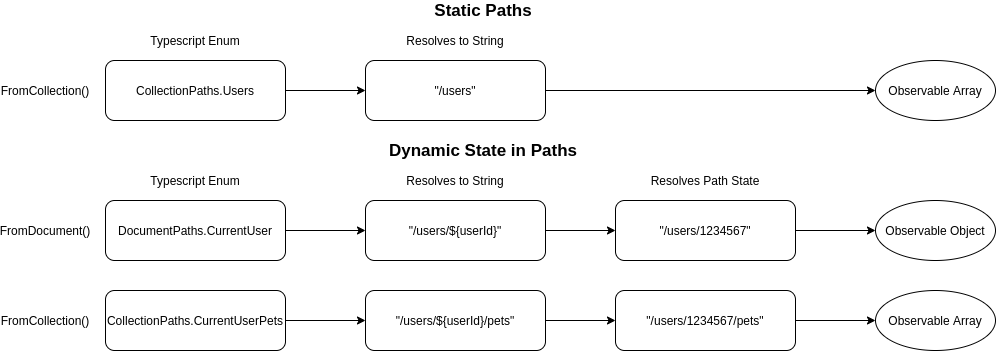

The diagram above was exported from draw.io. Its source (the exported page's mxGraphModel, read from the mxfile embedded in the PNG):
<mxGraphModel dx="2249" dy="833" grid="1" gridSize="10" guides="1" tooltips="1" connect="1" arrows="1" fold="1" page="1" pageScale="1" pageWidth="827" pageHeight="1169" math="0" shadow="0">
  <root>
    <mxCell id="0" />
    <mxCell id="1" parent="0" />
    <mxCell id="ExbABRmENqHXwB7iKPk_-6" value="" style="edgeStyle=orthogonalEdgeStyle;rounded=0;orthogonalLoop=1;jettySize=auto;html=1;" parent="1" source="ExbABRmENqHXwB7iKPk_-4" target="ExbABRmENqHXwB7iKPk_-5" edge="1">
      <mxGeometry relative="1" as="geometry" />
    </mxCell>
    <mxCell id="ExbABRmENqHXwB7iKPk_-4" value="&lt;span&gt;CollectionPaths.Users&lt;/span&gt;" style="rounded=1;whiteSpace=wrap;html=1;" parent="1" vertex="1">
      <mxGeometry x="70" y="180" width="180" height="60" as="geometry" />
    </mxCell>
    <mxCell id="ExbABRmENqHXwB7iKPk_-18" value="" style="edgeStyle=orthogonalEdgeStyle;rounded=0;orthogonalLoop=1;jettySize=auto;html=1;" parent="1" source="ExbABRmENqHXwB7iKPk_-5" target="ExbABRmENqHXwB7iKPk_-17" edge="1">
      <mxGeometry relative="1" as="geometry" />
    </mxCell>
    <mxCell id="ExbABRmENqHXwB7iKPk_-5" value="&quot;/users&quot;" style="rounded=1;whiteSpace=wrap;html=1;" parent="1" vertex="1">
      <mxGeometry x="330" y="180" width="180" height="60" as="geometry" />
    </mxCell>
    <mxCell id="ExbABRmENqHXwB7iKPk_-7" value="Typescript Enum" style="text;html=1;strokeColor=none;fillColor=none;align=center;verticalAlign=middle;whiteSpace=wrap;rounded=0;" parent="1" vertex="1">
      <mxGeometry x="100" y="150" width="120" height="20" as="geometry" />
    </mxCell>
    <mxCell id="ExbABRmENqHXwB7iKPk_-8" value="Resolves to String" style="text;html=1;strokeColor=none;fillColor=none;align=center;verticalAlign=middle;whiteSpace=wrap;rounded=0;" parent="1" vertex="1">
      <mxGeometry x="360" y="150" width="120" height="20" as="geometry" />
    </mxCell>
    <mxCell id="ExbABRmENqHXwB7iKPk_-9" value="" style="edgeStyle=orthogonalEdgeStyle;rounded=0;orthogonalLoop=1;jettySize=auto;html=1;" parent="1" source="ExbABRmENqHXwB7iKPk_-10" target="ExbABRmENqHXwB7iKPk_-11" edge="1">
      <mxGeometry relative="1" as="geometry" />
    </mxCell>
    <mxCell id="ExbABRmENqHXwB7iKPk_-10" value="&lt;span&gt;DocumentPaths.CurrentUser&lt;/span&gt;" style="rounded=1;whiteSpace=wrap;html=1;" parent="1" vertex="1">
      <mxGeometry x="70" y="320" width="180" height="60" as="geometry" />
    </mxCell>
    <mxCell id="ExbABRmENqHXwB7iKPk_-16" style="edgeStyle=orthogonalEdgeStyle;rounded=0;orthogonalLoop=1;jettySize=auto;html=1;exitX=1;exitY=0.5;exitDx=0;exitDy=0;" parent="1" source="ExbABRmENqHXwB7iKPk_-11" target="ExbABRmENqHXwB7iKPk_-14" edge="1">
      <mxGeometry relative="1" as="geometry" />
    </mxCell>
    <mxCell id="ExbABRmENqHXwB7iKPk_-11" value="&quot;/users/${userId}&quot;" style="rounded=1;whiteSpace=wrap;html=1;" parent="1" vertex="1">
      <mxGeometry x="330" y="320" width="180" height="60" as="geometry" />
    </mxCell>
    <mxCell id="ExbABRmENqHXwB7iKPk_-12" value="Typescript Enum" style="text;html=1;strokeColor=none;fillColor=none;align=center;verticalAlign=middle;whiteSpace=wrap;rounded=0;" parent="1" vertex="1">
      <mxGeometry x="100" y="290" width="120" height="20" as="geometry" />
    </mxCell>
    <mxCell id="ExbABRmENqHXwB7iKPk_-13" value="Resolves to String" style="text;html=1;strokeColor=none;fillColor=none;align=center;verticalAlign=middle;whiteSpace=wrap;rounded=0;" parent="1" vertex="1">
      <mxGeometry x="360" y="290" width="120" height="20" as="geometry" />
    </mxCell>
    <mxCell id="ExbABRmENqHXwB7iKPk_-20" style="edgeStyle=orthogonalEdgeStyle;rounded=0;orthogonalLoop=1;jettySize=auto;html=1;exitX=1;exitY=0.5;exitDx=0;exitDy=0;" parent="1" source="ExbABRmENqHXwB7iKPk_-14" target="ExbABRmENqHXwB7iKPk_-19" edge="1">
      <mxGeometry relative="1" as="geometry" />
    </mxCell>
    <mxCell id="ExbABRmENqHXwB7iKPk_-14" value="&quot;/users/1234567&quot;" style="rounded=1;whiteSpace=wrap;html=1;" parent="1" vertex="1">
      <mxGeometry x="580" y="320" width="180" height="60" as="geometry" />
    </mxCell>
    <mxCell id="ExbABRmENqHXwB7iKPk_-15" value="Resolves Path State" style="text;html=1;strokeColor=none;fillColor=none;align=center;verticalAlign=middle;whiteSpace=wrap;rounded=0;" parent="1" vertex="1">
      <mxGeometry x="585" y="290" width="170" height="20" as="geometry" />
    </mxCell>
    <mxCell id="ExbABRmENqHXwB7iKPk_-17" value="Observable Array" style="ellipse;whiteSpace=wrap;html=1;rounded=1;" parent="1" vertex="1">
      <mxGeometry x="840" y="180" width="120" height="60" as="geometry" />
    </mxCell>
    <mxCell id="ExbABRmENqHXwB7iKPk_-19" value="Observable Object" style="ellipse;whiteSpace=wrap;html=1;rounded=1;" parent="1" vertex="1">
      <mxGeometry x="840" y="320" width="120" height="60" as="geometry" />
    </mxCell>
    <mxCell id="ExbABRmENqHXwB7iKPk_-21" value="" style="edgeStyle=orthogonalEdgeStyle;rounded=0;orthogonalLoop=1;jettySize=auto;html=1;" parent="1" source="ExbABRmENqHXwB7iKPk_-22" target="ExbABRmENqHXwB7iKPk_-24" edge="1">
      <mxGeometry relative="1" as="geometry" />
    </mxCell>
    <mxCell id="ExbABRmENqHXwB7iKPk_-22" value="&lt;span&gt;CollectionPaths.CurrentUserPets&lt;/span&gt;" style="rounded=1;whiteSpace=wrap;html=1;" parent="1" vertex="1">
      <mxGeometry x="70" y="410" width="180" height="60" as="geometry" />
    </mxCell>
    <mxCell id="ExbABRmENqHXwB7iKPk_-23" style="edgeStyle=orthogonalEdgeStyle;rounded=0;orthogonalLoop=1;jettySize=auto;html=1;exitX=1;exitY=0.5;exitDx=0;exitDy=0;" parent="1" source="ExbABRmENqHXwB7iKPk_-24" target="ExbABRmENqHXwB7iKPk_-26" edge="1">
      <mxGeometry relative="1" as="geometry" />
    </mxCell>
    <mxCell id="ExbABRmENqHXwB7iKPk_-24" value="&quot;/users/${userId}/pets&quot;" style="rounded=1;whiteSpace=wrap;html=1;" parent="1" vertex="1">
      <mxGeometry x="330" y="410" width="180" height="60" as="geometry" />
    </mxCell>
    <mxCell id="ExbABRmENqHXwB7iKPk_-25" style="edgeStyle=orthogonalEdgeStyle;rounded=0;orthogonalLoop=1;jettySize=auto;html=1;exitX=1;exitY=0.5;exitDx=0;exitDy=0;" parent="1" source="ExbABRmENqHXwB7iKPk_-26" target="ExbABRmENqHXwB7iKPk_-27" edge="1">
      <mxGeometry relative="1" as="geometry" />
    </mxCell>
    <mxCell id="ExbABRmENqHXwB7iKPk_-26" value="&quot;/users/1234567/pets&quot;" style="rounded=1;whiteSpace=wrap;html=1;" parent="1" vertex="1">
      <mxGeometry x="580" y="410" width="180" height="60" as="geometry" />
    </mxCell>
    <mxCell id="ExbABRmENqHXwB7iKPk_-27" value="Observable Array" style="ellipse;whiteSpace=wrap;html=1;rounded=1;" parent="1" vertex="1">
      <mxGeometry x="840" y="410" width="120" height="60" as="geometry" />
    </mxCell>
    <mxCell id="ExbABRmENqHXwB7iKPk_-28" value="FromCollection()" style="text;html=1;strokeColor=none;fillColor=none;align=center;verticalAlign=middle;whiteSpace=wrap;rounded=0;" parent="1" vertex="1">
      <mxGeometry x="-10" y="430" width="40" height="20" as="geometry" />
    </mxCell>
    <mxCell id="ExbABRmENqHXwB7iKPk_-29" value="FromDocument()" style="text;html=1;strokeColor=none;fillColor=none;align=center;verticalAlign=middle;whiteSpace=wrap;rounded=0;" parent="1" vertex="1">
      <mxGeometry x="-10" y="340" width="40" height="20" as="geometry" />
    </mxCell>
    <mxCell id="ExbABRmENqHXwB7iKPk_-30" value="FromCollection()" style="text;html=1;strokeColor=none;fillColor=none;align=center;verticalAlign=middle;whiteSpace=wrap;rounded=0;" parent="1" vertex="1">
      <mxGeometry x="-10" y="200" width="40" height="20" as="geometry" />
    </mxCell>
    <mxCell id="ExbABRmENqHXwB7iKPk_-31" value="Dynamic State in Paths" style="text;html=1;strokeColor=none;fillColor=none;align=center;verticalAlign=middle;whiteSpace=wrap;rounded=0;fontStyle=1;fontSize=17;" parent="1" vertex="1">
      <mxGeometry x="350" y="260" width="196" height="20" as="geometry" />
    </mxCell>
    <mxCell id="ExbABRmENqHXwB7iKPk_-32" value="Static Paths" style="text;html=1;strokeColor=none;fillColor=none;align=center;verticalAlign=middle;whiteSpace=wrap;rounded=0;fontStyle=1;fontSize=17;" parent="1" vertex="1">
      <mxGeometry x="350" y="120" width="196" height="20" as="geometry" />
    </mxCell>
  </root>
</mxGraphModel>